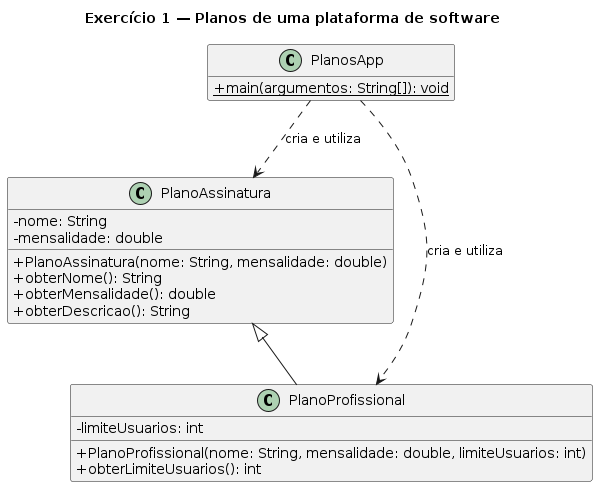

The diagram above was rendered by PlantUML. Its source (embedded in the PNG):
@startuml
title Exercício 1 — Planos de uma plataforma de software
skinparam classAttributeIconSize 0
hide empty members

class PlanoAssinatura {
  - nome: String
  - mensalidade: double
  + PlanoAssinatura(nome: String, mensalidade: double)
  + obterNome(): String
  + obterMensalidade(): double
  + obterDescricao(): String
}

class PlanoProfissional {
  - limiteUsuarios: int
  + PlanoProfissional(nome: String, mensalidade: double, limiteUsuarios: int)
  + obterLimiteUsuarios(): int
}

class PlanosApp {
  + {static} main(argumentos: String[]): void
}

PlanoAssinatura <|-- PlanoProfissional
PlanosApp ..> PlanoAssinatura : cria e utiliza
PlanosApp ..> PlanoProfissional : cria e utiliza
@enduml